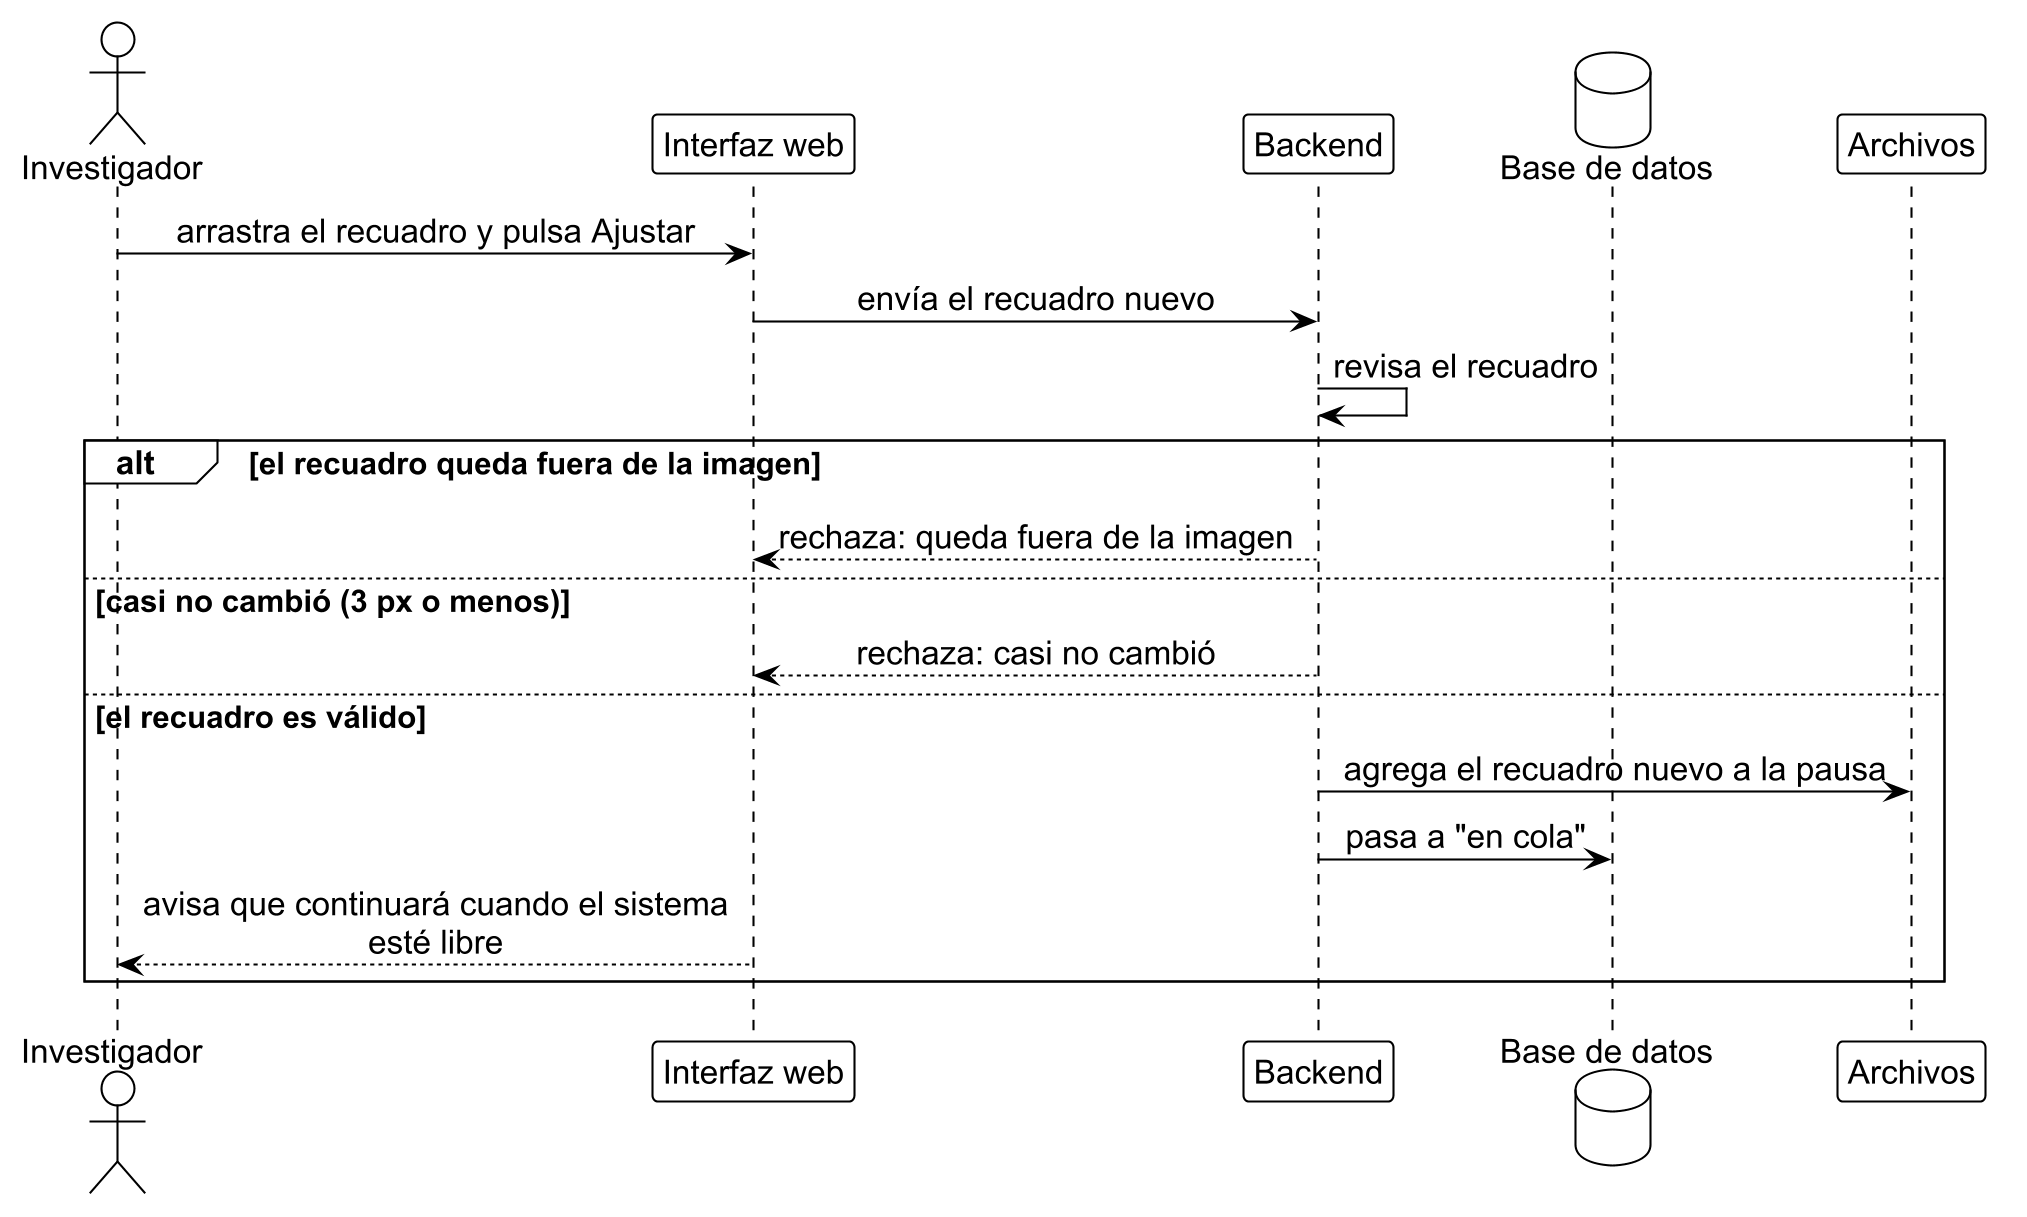

The diagram above was rendered by PlantUML. Its source (embedded in the PNG):
@startuml pau_3
!include ../estilo_doc.iuml
skinparam dpi 200
actor Investigador as inv
participant "Interfaz web" as ui
participant Backend as api
database "Base de datos" as db
participant Archivos as fs

inv -> ui: arrastra el recuadro y pulsa Ajustar
ui -> api: envía el recuadro nuevo
api -> api: revisa el recuadro
alt el recuadro queda fuera de la imagen
  api --> ui: rechaza: queda fuera de la imagen
else casi no cambió (3 px o menos)
  api --> ui: rechaza: casi no cambió
else el recuadro es válido
  api -> fs: agrega el recuadro nuevo a la pausa
  api -> db: pasa a "en cola"
  ui --> inv: avisa que continuará cuando el sistema\nesté libre
end
@enduml